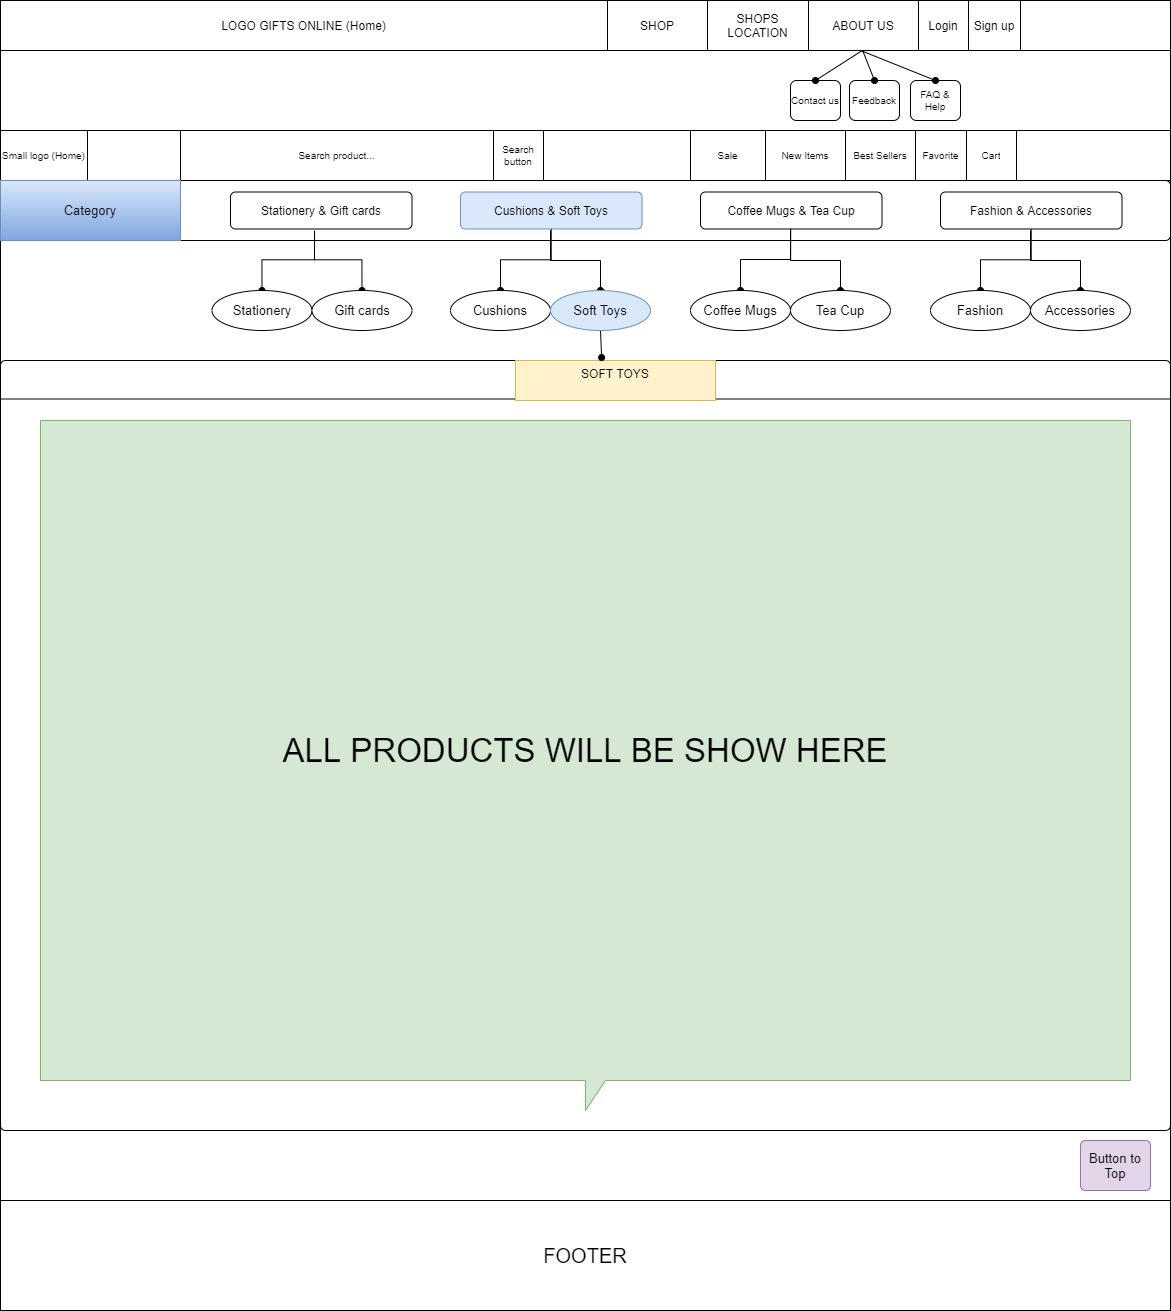

The diagram above was exported from draw.io. Its source (the exported page's mxGraphModel, read from the mxfile embedded in the PNG):
<mxGraphModel dx="1483" dy="1610" grid="1" gridSize="10" guides="1" tooltips="1" connect="1" arrows="1" fold="1" page="1" pageScale="1" pageWidth="1169" pageHeight="827" math="0" shadow="0">
  <root>
    <mxCell id="Cv-dSkK17zcHzQuUDAGZ-0" />
    <mxCell id="Cv-dSkK17zcHzQuUDAGZ-1" parent="Cv-dSkK17zcHzQuUDAGZ-0" />
    <mxCell id="Cv-dSkK17zcHzQuUDAGZ-2" value="Sta" style="rounded=0;whiteSpace=wrap;html=1;" parent="Cv-dSkK17zcHzQuUDAGZ-1" vertex="1">
      <mxGeometry y="-10" width="1170" height="1310" as="geometry" />
    </mxCell>
    <mxCell id="Cv-dSkK17zcHzQuUDAGZ-3" value="Contact us" style="rounded=1;whiteSpace=wrap;html=1;fontSize=10;" parent="Cv-dSkK17zcHzQuUDAGZ-1" vertex="1">
      <mxGeometry x="790" y="70" width="50" height="40" as="geometry" />
    </mxCell>
    <mxCell id="Cv-dSkK17zcHzQuUDAGZ-4" value="Feedback" style="rounded=1;whiteSpace=wrap;html=1;fontSize=10;" parent="Cv-dSkK17zcHzQuUDAGZ-1" vertex="1">
      <mxGeometry x="849" y="70" width="50" height="40" as="geometry" />
    </mxCell>
    <mxCell id="Cv-dSkK17zcHzQuUDAGZ-5" value="FAQ &amp;amp; Help" style="rounded=1;whiteSpace=wrap;html=1;fontSize=10;" parent="Cv-dSkK17zcHzQuUDAGZ-1" vertex="1">
      <mxGeometry x="910" y="70" width="50" height="40" as="geometry" />
    </mxCell>
    <mxCell id="Cv-dSkK17zcHzQuUDAGZ-6" value="" style="endArrow=none;html=1;fontSize=10;startArrow=oval;startFill=1;exitX=0.5;exitY=0;exitDx=0;exitDy=0;entryX=0.736;entryY=1.008;entryDx=0;entryDy=0;entryPerimeter=0;" parent="Cv-dSkK17zcHzQuUDAGZ-1" source="Cv-dSkK17zcHzQuUDAGZ-3" target="Cv-dSkK17zcHzQuUDAGZ-106" edge="1">
      <mxGeometry width="50" height="50" relative="1" as="geometry">
        <mxPoint x="600" y="50" as="sourcePoint" />
        <mxPoint x="920" y="12" as="targetPoint" />
      </mxGeometry>
    </mxCell>
    <mxCell id="Cv-dSkK17zcHzQuUDAGZ-7" value="" style="endArrow=none;html=1;fontSize=10;startArrow=oval;startFill=1;exitX=0.5;exitY=0;exitDx=0;exitDy=0;entryX=0.736;entryY=1.008;entryDx=0;entryDy=0;entryPerimeter=0;" parent="Cv-dSkK17zcHzQuUDAGZ-1" source="Cv-dSkK17zcHzQuUDAGZ-5" target="Cv-dSkK17zcHzQuUDAGZ-106" edge="1">
      <mxGeometry width="50" height="50" relative="1" as="geometry">
        <mxPoint x="610" y="60" as="sourcePoint" />
        <mxPoint x="920" y="10" as="targetPoint" />
      </mxGeometry>
    </mxCell>
    <mxCell id="Cv-dSkK17zcHzQuUDAGZ-8" value="" style="endArrow=none;html=1;fontSize=10;startArrow=oval;startFill=1;exitX=0.5;exitY=0;exitDx=0;exitDy=0;entryX=0.737;entryY=1.008;entryDx=0;entryDy=0;entryPerimeter=0;" parent="Cv-dSkK17zcHzQuUDAGZ-1" source="Cv-dSkK17zcHzQuUDAGZ-4" target="Cv-dSkK17zcHzQuUDAGZ-106" edge="1">
      <mxGeometry width="50" height="50" relative="1" as="geometry">
        <mxPoint x="720" y="50" as="sourcePoint" />
        <mxPoint x="920" y="11" as="targetPoint" />
      </mxGeometry>
    </mxCell>
    <mxCell id="Cv-dSkK17zcHzQuUDAGZ-23" value="" style="rounded=1;absoluteArcSize=1;html=1;arcSize=10;fontSize=10;" parent="Cv-dSkK17zcHzQuUDAGZ-1" vertex="1">
      <mxGeometry y="350" width="1170" height="770" as="geometry" />
    </mxCell>
    <mxCell id="Cv-dSkK17zcHzQuUDAGZ-24" value="" style="html=1;shape=mxgraph.er.anchor;whiteSpace=wrap;" parent="Cv-dSkK17zcHzQuUDAGZ-23" vertex="1">
      <mxGeometry width="584.9999999999998" height="770.0000000000001" as="geometry" />
    </mxCell>
    <mxCell id="Cv-dSkK17zcHzQuUDAGZ-35" value="" style="line;strokeWidth=1;rotatable=0;dashed=0;labelPosition=right;align=left;verticalAlign=middle;spacingTop=0;spacingLeft=6;points=[];portConstraint=eastwest;fillColor=#FFFFFF;fontSize=10;" parent="Cv-dSkK17zcHzQuUDAGZ-23" vertex="1">
      <mxGeometry y="19.25" width="1169" height="38.5" as="geometry" />
    </mxCell>
    <mxCell id="Cv-dSkK17zcHzQuUDAGZ-36" value="SOFT TOYS" style="text;strokeColor=#d6b656;fillColor=#fff2cc;spacingLeft=4;spacingRight=4;overflow=hidden;rotatable=0;points=[[0,0.5],[1,0.5]];portConstraint=eastwest;fontSize=12;align=center;" parent="Cv-dSkK17zcHzQuUDAGZ-23" vertex="1">
      <mxGeometry x="514.94" width="200" height="40" as="geometry" />
    </mxCell>
    <mxCell id="Cv-dSkK17zcHzQuUDAGZ-92" value="" style="shape=table;html=1;whiteSpace=wrap;startSize=0;container=1;collapsible=0;childLayout=tableLayout;fontSize=10;" parent="Cv-dSkK17zcHzQuUDAGZ-1" vertex="1">
      <mxGeometry y="120" width="1170" height="50" as="geometry" />
    </mxCell>
    <mxCell id="Cv-dSkK17zcHzQuUDAGZ-93" value="" style="shape=partialRectangle;html=1;whiteSpace=wrap;collapsible=0;dropTarget=0;pointerEvents=0;fillColor=none;top=0;left=0;bottom=0;right=0;points=[[0,0.5],[1,0.5]];portConstraint=eastwest;" parent="Cv-dSkK17zcHzQuUDAGZ-92" vertex="1">
      <mxGeometry width="1170" height="50" as="geometry" />
    </mxCell>
    <mxCell id="Cv-dSkK17zcHzQuUDAGZ-94" value="Small logo (Home)" style="shape=partialRectangle;html=1;whiteSpace=wrap;connectable=0;overflow=hidden;fillColor=none;top=0;left=0;bottom=0;right=0;fontSize=10;" parent="Cv-dSkK17zcHzQuUDAGZ-93" vertex="1">
      <mxGeometry width="87" height="50" as="geometry" />
    </mxCell>
    <mxCell id="Cv-dSkK17zcHzQuUDAGZ-95" style="shape=partialRectangle;html=1;whiteSpace=wrap;connectable=0;overflow=hidden;fillColor=none;top=0;left=0;bottom=0;right=0;fontSize=10;" parent="Cv-dSkK17zcHzQuUDAGZ-93" vertex="1">
      <mxGeometry x="87" width="93" height="50" as="geometry" />
    </mxCell>
    <mxCell id="Cv-dSkK17zcHzQuUDAGZ-96" value="Search product..." style="shape=partialRectangle;html=1;whiteSpace=wrap;connectable=0;overflow=hidden;fillColor=none;top=0;left=0;bottom=0;right=0;fontSize=10;" parent="Cv-dSkK17zcHzQuUDAGZ-93" vertex="1">
      <mxGeometry x="180" width="313" height="50" as="geometry" />
    </mxCell>
    <mxCell id="Cv-dSkK17zcHzQuUDAGZ-97" value="Search button" style="shape=partialRectangle;html=1;whiteSpace=wrap;connectable=0;overflow=hidden;fillColor=none;top=0;left=0;bottom=0;right=0;fontSize=10;" parent="Cv-dSkK17zcHzQuUDAGZ-93" vertex="1">
      <mxGeometry x="493" width="50" height="50" as="geometry" />
    </mxCell>
    <mxCell id="Cv-dSkK17zcHzQuUDAGZ-98" value="" style="shape=partialRectangle;html=1;whiteSpace=wrap;connectable=0;overflow=hidden;fillColor=none;top=0;left=0;bottom=0;right=0;fontSize=10;" parent="Cv-dSkK17zcHzQuUDAGZ-93" vertex="1">
      <mxGeometry x="543" width="147" height="50" as="geometry" />
    </mxCell>
    <mxCell id="Cv-dSkK17zcHzQuUDAGZ-99" value="Sale" style="shape=partialRectangle;html=1;whiteSpace=wrap;connectable=0;overflow=hidden;fillColor=none;top=0;left=0;bottom=0;right=0;fontSize=10;" parent="Cv-dSkK17zcHzQuUDAGZ-93" vertex="1">
      <mxGeometry x="690" width="75" height="50" as="geometry" />
    </mxCell>
    <mxCell id="Cv-dSkK17zcHzQuUDAGZ-100" value="New Items" style="shape=partialRectangle;html=1;whiteSpace=wrap;connectable=0;overflow=hidden;fillColor=none;top=0;left=0;bottom=0;right=0;fontSize=10;" parent="Cv-dSkK17zcHzQuUDAGZ-93" vertex="1">
      <mxGeometry x="765" width="80" height="50" as="geometry" />
    </mxCell>
    <mxCell id="Cv-dSkK17zcHzQuUDAGZ-101" value="Best Sellers" style="shape=partialRectangle;html=1;whiteSpace=wrap;connectable=0;overflow=hidden;fillColor=none;top=0;left=0;bottom=0;right=0;fontSize=10;" parent="Cv-dSkK17zcHzQuUDAGZ-93" vertex="1">
      <mxGeometry x="845" width="70" height="50" as="geometry" />
    </mxCell>
    <mxCell id="Cv-dSkK17zcHzQuUDAGZ-102" value="Favorite" style="shape=partialRectangle;html=1;whiteSpace=wrap;connectable=0;overflow=hidden;fillColor=none;top=0;left=0;bottom=0;right=0;fontSize=10;" parent="Cv-dSkK17zcHzQuUDAGZ-93" vertex="1">
      <mxGeometry x="915" width="51" height="50" as="geometry" />
    </mxCell>
    <mxCell id="Cv-dSkK17zcHzQuUDAGZ-103" value="Cart" style="shape=partialRectangle;html=1;whiteSpace=wrap;connectable=0;overflow=hidden;fillColor=none;top=0;left=0;bottom=0;right=0;fontSize=10;" parent="Cv-dSkK17zcHzQuUDAGZ-93" vertex="1">
      <mxGeometry x="966" width="50" height="50" as="geometry" />
    </mxCell>
    <mxCell id="Cv-dSkK17zcHzQuUDAGZ-104" value="" style="shape=partialRectangle;html=1;whiteSpace=wrap;connectable=0;overflow=hidden;fillColor=none;top=0;left=0;bottom=0;right=0;fontSize=10;" parent="Cv-dSkK17zcHzQuUDAGZ-93" vertex="1">
      <mxGeometry x="1016" width="154" height="50" as="geometry" />
    </mxCell>
    <mxCell id="Cv-dSkK17zcHzQuUDAGZ-105" value="" style="shape=table;html=1;whiteSpace=wrap;startSize=0;container=1;collapsible=0;childLayout=tableLayout;" parent="Cv-dSkK17zcHzQuUDAGZ-1" vertex="1">
      <mxGeometry y="-10" width="1170" height="50" as="geometry" />
    </mxCell>
    <mxCell id="Cv-dSkK17zcHzQuUDAGZ-106" value="" style="shape=partialRectangle;html=1;whiteSpace=wrap;collapsible=0;dropTarget=0;pointerEvents=0;fillColor=none;top=0;left=0;bottom=0;right=0;points=[[0,0.5],[1,0.5]];portConstraint=eastwest;" parent="Cv-dSkK17zcHzQuUDAGZ-105" vertex="1">
      <mxGeometry width="1170" height="50" as="geometry" />
    </mxCell>
    <mxCell id="Cv-dSkK17zcHzQuUDAGZ-107" value="LOGO GIFTS ONLINE (Home)" style="shape=partialRectangle;html=1;whiteSpace=wrap;connectable=0;overflow=hidden;fillColor=none;top=0;left=0;bottom=0;right=0;" parent="Cv-dSkK17zcHzQuUDAGZ-106" vertex="1">
      <mxGeometry width="607" height="50" as="geometry" />
    </mxCell>
    <mxCell id="Cv-dSkK17zcHzQuUDAGZ-108" value="SHOP" style="shape=partialRectangle;html=1;whiteSpace=wrap;connectable=0;overflow=hidden;fillColor=none;top=0;left=0;bottom=0;right=0;" parent="Cv-dSkK17zcHzQuUDAGZ-106" vertex="1">
      <mxGeometry x="607" width="100" height="50" as="geometry" />
    </mxCell>
    <mxCell id="Cv-dSkK17zcHzQuUDAGZ-109" value="SHOPS LOCATION" style="shape=partialRectangle;html=1;whiteSpace=wrap;connectable=0;overflow=hidden;fillColor=none;top=0;left=0;bottom=0;right=0;" parent="Cv-dSkK17zcHzQuUDAGZ-106" vertex="1">
      <mxGeometry x="707" width="101" height="50" as="geometry" />
    </mxCell>
    <mxCell id="Cv-dSkK17zcHzQuUDAGZ-110" value="ABOUT US" style="shape=partialRectangle;html=1;whiteSpace=wrap;connectable=0;overflow=hidden;fillColor=none;top=0;left=0;bottom=0;right=0;" parent="Cv-dSkK17zcHzQuUDAGZ-106" vertex="1">
      <mxGeometry x="808" width="110" height="50" as="geometry" />
    </mxCell>
    <mxCell id="Cv-dSkK17zcHzQuUDAGZ-111" value="Login" style="shape=partialRectangle;html=1;whiteSpace=wrap;connectable=0;overflow=hidden;fillColor=none;top=0;left=0;bottom=0;right=0;" parent="Cv-dSkK17zcHzQuUDAGZ-106" vertex="1">
      <mxGeometry x="918" width="50" height="50" as="geometry" />
    </mxCell>
    <mxCell id="Cv-dSkK17zcHzQuUDAGZ-112" value="Sign up" style="shape=partialRectangle;html=1;whiteSpace=wrap;connectable=0;overflow=hidden;fillColor=none;top=0;left=0;bottom=0;right=0;" parent="Cv-dSkK17zcHzQuUDAGZ-106" vertex="1">
      <mxGeometry x="968" width="52" height="50" as="geometry" />
    </mxCell>
    <mxCell id="Cv-dSkK17zcHzQuUDAGZ-113" style="shape=partialRectangle;html=1;whiteSpace=wrap;connectable=0;overflow=hidden;fillColor=none;top=0;left=0;bottom=0;right=0;" parent="Cv-dSkK17zcHzQuUDAGZ-106" vertex="1">
      <mxGeometry x="1020" width="150" height="50" as="geometry" />
    </mxCell>
    <mxCell id="Cv-dSkK17zcHzQuUDAGZ-114" value="FOOTER" style="whiteSpace=wrap;html=1;align=center;comic=0;fillColor=#FFFFFF;fontSize=20;" parent="Cv-dSkK17zcHzQuUDAGZ-1" vertex="1">
      <mxGeometry y="1190" width="1170" height="110" as="geometry" />
    </mxCell>
    <mxCell id="Cv-dSkK17zcHzQuUDAGZ-115" value="Button to Top" style="rounded=1;arcSize=10;whiteSpace=wrap;html=1;align=center;comic=0;fillColor=#e1d5e7;fontSize=13;strokeColor=#9673a6;" parent="Cv-dSkK17zcHzQuUDAGZ-1" vertex="1">
      <mxGeometry x="1080" y="1130" width="70" height="50" as="geometry" />
    </mxCell>
    <mxCell id="Cv-dSkK17zcHzQuUDAGZ-116" value="" style="rounded=1;absoluteArcSize=1;html=1;arcSize=10;comic=0;fillColor=#FFFFFF;fontSize=13;align=center;" parent="Cv-dSkK17zcHzQuUDAGZ-1" vertex="1">
      <mxGeometry y="170" width="1170" height="60" as="geometry" />
    </mxCell>
    <mxCell id="Cv-dSkK17zcHzQuUDAGZ-117" value="" style="html=1;shape=mxgraph.er.anchor;whiteSpace=wrap;" parent="Cv-dSkK17zcHzQuUDAGZ-116" vertex="1">
      <mxGeometry width="585" height="60" as="geometry" />
    </mxCell>
    <mxCell id="Cv-dSkK17zcHzQuUDAGZ-118" value="&lt;span style=&quot;text-align: left&quot;&gt;Fashion &amp;amp; Accessories&lt;/span&gt;" style="rounded=1;absoluteArcSize=1;html=1;arcSize=10;whiteSpace=wrap;points=[];strokeColor=inherit;fillColor=inherit;" parent="Cv-dSkK17zcHzQuUDAGZ-116" vertex="1">
      <mxGeometry x="940" y="11.5" width="181.5" height="37" as="geometry" />
    </mxCell>
    <mxCell id="Cv-dSkK17zcHzQuUDAGZ-119" value="&lt;span style=&quot;text-align: left&quot;&gt;Coffee Mugs &amp;amp; Tea Cup&lt;/span&gt;" style="rounded=1;absoluteArcSize=1;html=1;arcSize=10;whiteSpace=wrap;points=[];strokeColor=inherit;fillColor=inherit;" parent="Cv-dSkK17zcHzQuUDAGZ-116" vertex="1">
      <mxGeometry x="700" y="11.5" width="181.5" height="37" as="geometry" />
    </mxCell>
    <mxCell id="Cv-dSkK17zcHzQuUDAGZ-120" value="&lt;span style=&quot;text-align: left&quot;&gt;Cushions &amp;amp; Soft Toys&lt;/span&gt;" style="rounded=1;absoluteArcSize=1;html=1;arcSize=10;whiteSpace=wrap;points=[];strokeColor=#6c8ebf;fillColor=#dae8fc;" parent="Cv-dSkK17zcHzQuUDAGZ-116" vertex="1">
      <mxGeometry x="460" y="11.5" width="181.5" height="37" as="geometry" />
    </mxCell>
    <mxCell id="Cv-dSkK17zcHzQuUDAGZ-121" value="&lt;span style=&quot;text-align: left&quot;&gt;Stationery &amp;amp; Gift cards&lt;/span&gt;" style="rounded=1;absoluteArcSize=1;html=1;arcSize=10;whiteSpace=wrap;points=[];strokeColor=inherit;fillColor=inherit;" parent="Cv-dSkK17zcHzQuUDAGZ-116" vertex="1">
      <mxGeometry x="230" y="11.5" width="181.5" height="37" as="geometry" />
    </mxCell>
    <mxCell id="Cv-dSkK17zcHzQuUDAGZ-122" value="Category" style="whiteSpace=wrap;html=1;align=center;comic=0;fillColor=#dae8fc;fontSize=13;strokeColor=#6c8ebf;gradientColor=#7ea6e0;" parent="Cv-dSkK17zcHzQuUDAGZ-116" vertex="1">
      <mxGeometry width="180" height="60" as="geometry" />
    </mxCell>
    <mxCell id="sZVGfRhJwimHXxVCgd7Z-10" style="edgeStyle=orthogonalEdgeStyle;rounded=0;orthogonalLoop=1;jettySize=auto;html=1;exitX=0.5;exitY=0;exitDx=0;exitDy=0;entryX=0.463;entryY=1.041;entryDx=0;entryDy=0;entryPerimeter=0;startArrow=oval;startFill=1;endArrow=none;endFill=0;fontSize=13;" parent="Cv-dSkK17zcHzQuUDAGZ-1" source="sZVGfRhJwimHXxVCgd7Z-0" target="Cv-dSkK17zcHzQuUDAGZ-121" edge="1">
      <mxGeometry relative="1" as="geometry" />
    </mxCell>
    <mxCell id="sZVGfRhJwimHXxVCgd7Z-0" value="Stationery" style="ellipse;whiteSpace=wrap;html=1;comic=0;fillColor=#FFFFFF;fontSize=13;align=center;" parent="Cv-dSkK17zcHzQuUDAGZ-1" vertex="1">
      <mxGeometry x="211.5" y="280" width="100" height="40" as="geometry" />
    </mxCell>
    <mxCell id="sZVGfRhJwimHXxVCgd7Z-11" style="edgeStyle=orthogonalEdgeStyle;rounded=0;orthogonalLoop=1;jettySize=auto;html=1;exitX=0.5;exitY=0;exitDx=0;exitDy=0;entryX=0.463;entryY=1.117;entryDx=0;entryDy=0;entryPerimeter=0;startArrow=oval;startFill=1;endArrow=none;endFill=0;fontSize=13;" parent="Cv-dSkK17zcHzQuUDAGZ-1" source="sZVGfRhJwimHXxVCgd7Z-1" target="Cv-dSkK17zcHzQuUDAGZ-121" edge="1">
      <mxGeometry relative="1" as="geometry" />
    </mxCell>
    <mxCell id="sZVGfRhJwimHXxVCgd7Z-1" value="Gift cards" style="ellipse;whiteSpace=wrap;html=1;comic=0;fillColor=#FFFFFF;fontSize=13;align=center;" parent="Cv-dSkK17zcHzQuUDAGZ-1" vertex="1">
      <mxGeometry x="311.5" y="280" width="100" height="40" as="geometry" />
    </mxCell>
    <mxCell id="sZVGfRhJwimHXxVCgd7Z-12" style="edgeStyle=orthogonalEdgeStyle;rounded=0;orthogonalLoop=1;jettySize=auto;html=1;exitX=0.5;exitY=0;exitDx=0;exitDy=0;startArrow=oval;startFill=1;endArrow=none;endFill=0;fontSize=13;" parent="Cv-dSkK17zcHzQuUDAGZ-1" source="sZVGfRhJwimHXxVCgd7Z-3" target="Cv-dSkK17zcHzQuUDAGZ-120" edge="1">
      <mxGeometry relative="1" as="geometry" />
    </mxCell>
    <mxCell id="sZVGfRhJwimHXxVCgd7Z-3" value="Cushions" style="ellipse;whiteSpace=wrap;html=1;comic=0;fillColor=#FFFFFF;fontSize=13;align=center;" parent="Cv-dSkK17zcHzQuUDAGZ-1" vertex="1">
      <mxGeometry x="450" y="280" width="100" height="40" as="geometry" />
    </mxCell>
    <mxCell id="sZVGfRhJwimHXxVCgd7Z-13" style="edgeStyle=orthogonalEdgeStyle;rounded=0;orthogonalLoop=1;jettySize=auto;html=1;exitX=0.5;exitY=0;exitDx=0;exitDy=0;startArrow=oval;startFill=1;endArrow=none;endFill=0;fontSize=13;" parent="Cv-dSkK17zcHzQuUDAGZ-1" source="sZVGfRhJwimHXxVCgd7Z-4" edge="1">
      <mxGeometry relative="1" as="geometry">
        <mxPoint x="550" y="220" as="targetPoint" />
        <Array as="points">
          <mxPoint x="600" y="250" />
          <mxPoint x="550" y="250" />
        </Array>
      </mxGeometry>
    </mxCell>
    <mxCell id="sZVGfRhJwimHXxVCgd7Z-49" style="edgeStyle=orthogonalEdgeStyle;rounded=0;orthogonalLoop=1;jettySize=auto;html=1;exitX=0.5;exitY=1;exitDx=0;exitDy=0;entryX=0.431;entryY=-0.074;entryDx=0;entryDy=0;entryPerimeter=0;startArrow=none;startFill=0;endArrow=oval;endFill=1;fontSize=33;" parent="Cv-dSkK17zcHzQuUDAGZ-1" source="sZVGfRhJwimHXxVCgd7Z-4" target="Cv-dSkK17zcHzQuUDAGZ-36" edge="1">
      <mxGeometry relative="1" as="geometry" />
    </mxCell>
    <mxCell id="sZVGfRhJwimHXxVCgd7Z-4" value="Soft Toys" style="ellipse;whiteSpace=wrap;html=1;comic=0;fillColor=#dae8fc;fontSize=13;align=center;strokeColor=#6c8ebf;" parent="Cv-dSkK17zcHzQuUDAGZ-1" vertex="1">
      <mxGeometry x="550" y="280" width="100" height="40" as="geometry" />
    </mxCell>
    <mxCell id="sZVGfRhJwimHXxVCgd7Z-14" style="edgeStyle=orthogonalEdgeStyle;rounded=0;orthogonalLoop=1;jettySize=auto;html=1;exitX=0.5;exitY=0;exitDx=0;exitDy=0;entryX=0.497;entryY=0.99;entryDx=0;entryDy=0;entryPerimeter=0;startArrow=oval;startFill=1;endArrow=none;endFill=0;fontSize=13;" parent="Cv-dSkK17zcHzQuUDAGZ-1" source="sZVGfRhJwimHXxVCgd7Z-5" target="Cv-dSkK17zcHzQuUDAGZ-119" edge="1">
      <mxGeometry relative="1" as="geometry">
        <Array as="points">
          <mxPoint x="740" y="249" />
          <mxPoint x="790" y="249" />
        </Array>
      </mxGeometry>
    </mxCell>
    <mxCell id="sZVGfRhJwimHXxVCgd7Z-5" value="Coffee Mugs" style="ellipse;whiteSpace=wrap;html=1;comic=0;fillColor=#FFFFFF;fontSize=13;align=center;" parent="Cv-dSkK17zcHzQuUDAGZ-1" vertex="1">
      <mxGeometry x="690" y="280" width="100" height="40" as="geometry" />
    </mxCell>
    <mxCell id="sZVGfRhJwimHXxVCgd7Z-15" style="edgeStyle=orthogonalEdgeStyle;rounded=0;orthogonalLoop=1;jettySize=auto;html=1;exitX=0.5;exitY=0;exitDx=0;exitDy=0;startArrow=oval;startFill=1;endArrow=none;endFill=0;fontSize=13;" parent="Cv-dSkK17zcHzQuUDAGZ-1" source="sZVGfRhJwimHXxVCgd7Z-6" edge="1">
      <mxGeometry relative="1" as="geometry">
        <mxPoint x="790" y="220" as="targetPoint" />
        <Array as="points">
          <mxPoint x="840" y="250" />
          <mxPoint x="790" y="250" />
        </Array>
      </mxGeometry>
    </mxCell>
    <mxCell id="sZVGfRhJwimHXxVCgd7Z-6" value="Tea Cup" style="ellipse;whiteSpace=wrap;html=1;comic=0;fillColor=#FFFFFF;fontSize=13;align=center;" parent="Cv-dSkK17zcHzQuUDAGZ-1" vertex="1">
      <mxGeometry x="790" y="280" width="100" height="40" as="geometry" />
    </mxCell>
    <mxCell id="sZVGfRhJwimHXxVCgd7Z-17" style="edgeStyle=orthogonalEdgeStyle;rounded=0;orthogonalLoop=1;jettySize=auto;html=1;exitX=0.5;exitY=0;exitDx=0;exitDy=0;startArrow=oval;startFill=1;endArrow=none;endFill=0;fontSize=13;" parent="Cv-dSkK17zcHzQuUDAGZ-1" source="sZVGfRhJwimHXxVCgd7Z-7" target="Cv-dSkK17zcHzQuUDAGZ-118" edge="1">
      <mxGeometry relative="1" as="geometry" />
    </mxCell>
    <mxCell id="sZVGfRhJwimHXxVCgd7Z-7" value="Fashion" style="ellipse;whiteSpace=wrap;html=1;comic=0;fillColor=#FFFFFF;fontSize=13;align=center;" parent="Cv-dSkK17zcHzQuUDAGZ-1" vertex="1">
      <mxGeometry x="930" y="280" width="100" height="40" as="geometry" />
    </mxCell>
    <mxCell id="sZVGfRhJwimHXxVCgd7Z-18" style="edgeStyle=orthogonalEdgeStyle;rounded=0;orthogonalLoop=1;jettySize=auto;html=1;exitX=0.5;exitY=0;exitDx=0;exitDy=0;startArrow=oval;startFill=1;endArrow=none;endFill=0;fontSize=13;" parent="Cv-dSkK17zcHzQuUDAGZ-1" source="sZVGfRhJwimHXxVCgd7Z-8" edge="1">
      <mxGeometry relative="1" as="geometry">
        <mxPoint x="1030" y="220" as="targetPoint" />
      </mxGeometry>
    </mxCell>
    <mxCell id="sZVGfRhJwimHXxVCgd7Z-8" value="Accessories" style="ellipse;whiteSpace=wrap;html=1;comic=0;fillColor=#FFFFFF;fontSize=13;align=center;" parent="Cv-dSkK17zcHzQuUDAGZ-1" vertex="1">
      <mxGeometry x="1030" y="280" width="100" height="40" as="geometry" />
    </mxCell>
    <mxCell id="sZVGfRhJwimHXxVCgd7Z-48" value="ALL PRODUCTS WILL BE SHOW HERE" style="shape=callout;whiteSpace=wrap;html=1;perimeter=calloutPerimeter;comic=0;fillColor=#d5e8d4;fontSize=33;align=center;strokeColor=#82b366;" parent="Cv-dSkK17zcHzQuUDAGZ-1" vertex="1">
      <mxGeometry x="40" y="410" width="1090" height="690" as="geometry" />
    </mxCell>
  </root>
</mxGraphModel>